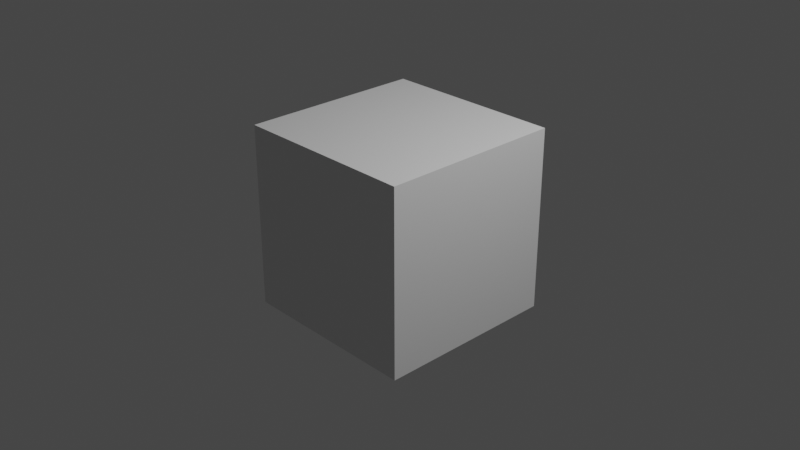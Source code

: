 # Source: AG_test.blend  (saved by Blender 3.3.6; exported with 4.5.12 LTS)
import bpy
from mathutils import Matrix  # noqa: F401  (used for matrix-valued properties, if any)

bpy.ops.wm.read_factory_settings(use_empty=True)
scene = bpy.context.scene
scene.name = 'Scene'

# ---- collections
col_collection = bpy.data.collections.new('Collection'); scene.collection.children.link(col_collection)

# ---- materials (node trees are filled in below, after node groups)
mat_material = bpy.data.materials.new('Material')
mat_material.alpha_threshold = 0.0
mat_material.use_transparent_shadow = False
mat_material.roughness = 0.5
mat_material.line_color = (0.0, 0.0, 0.0, 1.0)

# ---- material node trees
mat_material.use_nodes = True; mat_material.node_tree.nodes.clear()
_N = mat_material.node_tree.nodes; _L = mat_material.node_tree.links
n0 = _N.new('ShaderNodeOutputMaterial'); n0.name = 'Material Output'; n0.location = (300, 300)
n1 = _N.new('ShaderNodeBsdfPrincipled'); n1.name = 'Principled BSDF'; n1.location = (10, 300)
n1.distribution = 'GGX'
n1.subsurface_method = 'RANDOM_WALK_SKIN'
n1.inputs[3].default_value = 1.45
n1.inputs[27].default_value = (0.0, 0.0, 0.0, 1.0)
n1.inputs[28].default_value = 1.0
_L.new(n1.outputs[0], n0.inputs[0])
n0.is_active_output = True

# ---- world
world_world = bpy.data.worlds.new('World'); scene.world = world_world
world_world.use_nodes = True; world_world.node_tree.nodes.clear()
_N = world_world.node_tree.nodes; _L = world_world.node_tree.links
n0 = _N.new('ShaderNodeOutputWorld'); n0.name = 'World Output'; n0.location = (300, 300)
n1 = _N.new('ShaderNodeBackground'); n1.name = 'Background'; n1.location = (10, 300)
n1.inputs[0].default_value = (0.05088, 0.05088, 0.05088, 1.0)
_L.new(n1.outputs[0], n0.inputs[0])
n0.is_active_output = True
world_world.color = (0.05088, 0.05088, 0.05088)
world_world.use_sun_shadow = False
world_world.sun_shadow_jitter_overblur = 0.0

# ---- cameras
cam_camera = bpy.data.cameras.new('Camera')
cam_camera.clip_end = 100.0
cam_camera.ortho_scale = 7.314

# ---- lights
light_light = bpy.data.lights.new('Light', 'POINT')
light_light.transmission_factor = 0.0
light_light.energy = 1000.0
light_light.shadow_soft_size = 0.1
light_light.shadow_maximum_resolution = 0.006
light_light.use_absolute_resolution = True

# ---- meshes
me_cube = bpy.data.meshes.new('Cube')
me_cube.from_pydata([(1.0, 1.0, 1.0), (1.0, 1.0, -1.0), (1.0, -1.0, 1.0), (1.0, -1.0, -1.0), (-1.0, 1.0, 1.0), (-1.0, 1.0, -1.0), (-1.0, -1.0, 1.0), (-1.0, -1.0, -1.0)], [], [(0, 4, 6, 2), (3, 2, 6, 7), (7, 6, 4, 5), (5, 1, 3, 7), (1, 0, 2, 3), (5, 4, 0, 1)])
_uv = me_cube.uv_layers.new(name='UVMap')
_uv.uv.foreach_set('vector', [0.625, 0.5, 0.875, 0.5, 0.875, 0.75, 0.625, 0.75, 0.375, 0.75, 0.625, 0.75, 0.625, 1.0, 0.375, 1.0, 0.375, 0.0, 0.625, 0.0, 0.625, 0.25, 0.375, 0.25, 0.125, 0.5, 0.375, 0.5, 0.375, 0.75, 0.125, 0.75, 0.375, 0.5, 0.625, 0.5, 0.625, 0.75, 0.375, 0.75, 0.375, 0.25, 0.625, 0.25, 0.625, 0.5, 0.375, 0.5])
me_cube.materials.append(mat_material)
me_cube.use_mirror_vertex_groups = False
me_cube.update()

# ---- objects
ob_cube = bpy.data.objects.new('Cube', me_cube)
ob_light = bpy.data.objects.new('Light', light_light)
ob_camera = bpy.data.objects.new('Camera', cam_camera)

# ---- transforms, parenting, visibility, modifiers, constraints
ob_cube.location = (0.0, 0.0, 0.0)
ob_cube.lock_rotations_4d = False
ob_cube.empty_display_type = 'ARROWS'
ob_cube.lineart.crease_threshold = 0.0
ob_light.location = (4.076, 1.005, 5.904)
ob_light.rotation_euler = (0.6503, 0.05522, 1.866)
ob_light.lock_rotations_4d = False
ob_light.empty_display_type = 'ARROWS'
ob_light.color = (0.0, 0.0, 0.0, 0.0)
ob_light.lineart.crease_threshold = 0.0
ob_camera.location = (7.359, -6.926, 4.958)
ob_camera.rotation_euler = (1.109, 0.0, 0.8149)
ob_camera.lock_rotations_4d = False
ob_camera.empty_display_type = 'ARROWS'
ob_camera.color = (0.0, 0.0, 0.0, 0.0)
ob_camera.display_type = 'WIRE'
ob_camera.lineart.crease_threshold = 0.0

# ---- collection membership
col_collection.objects.link(ob_cube)
col_collection.objects.link(ob_light)
col_collection.objects.link(ob_camera)

# ---- scene / render settings (as saved in the file)
scene.camera = ob_camera
scene.frame_start = 1; scene.frame_end = 250; scene.frame_set(1)
scene.render.engine = 'BLENDER_EEVEE_NEXT'
scene.cycles.sampling_pattern = 'TABULATED_SOBOL'
scene.cycles.use_light_tree = False
scene.view_settings.view_transform = 'Filmic'
bpy.context.view_layer.update()
